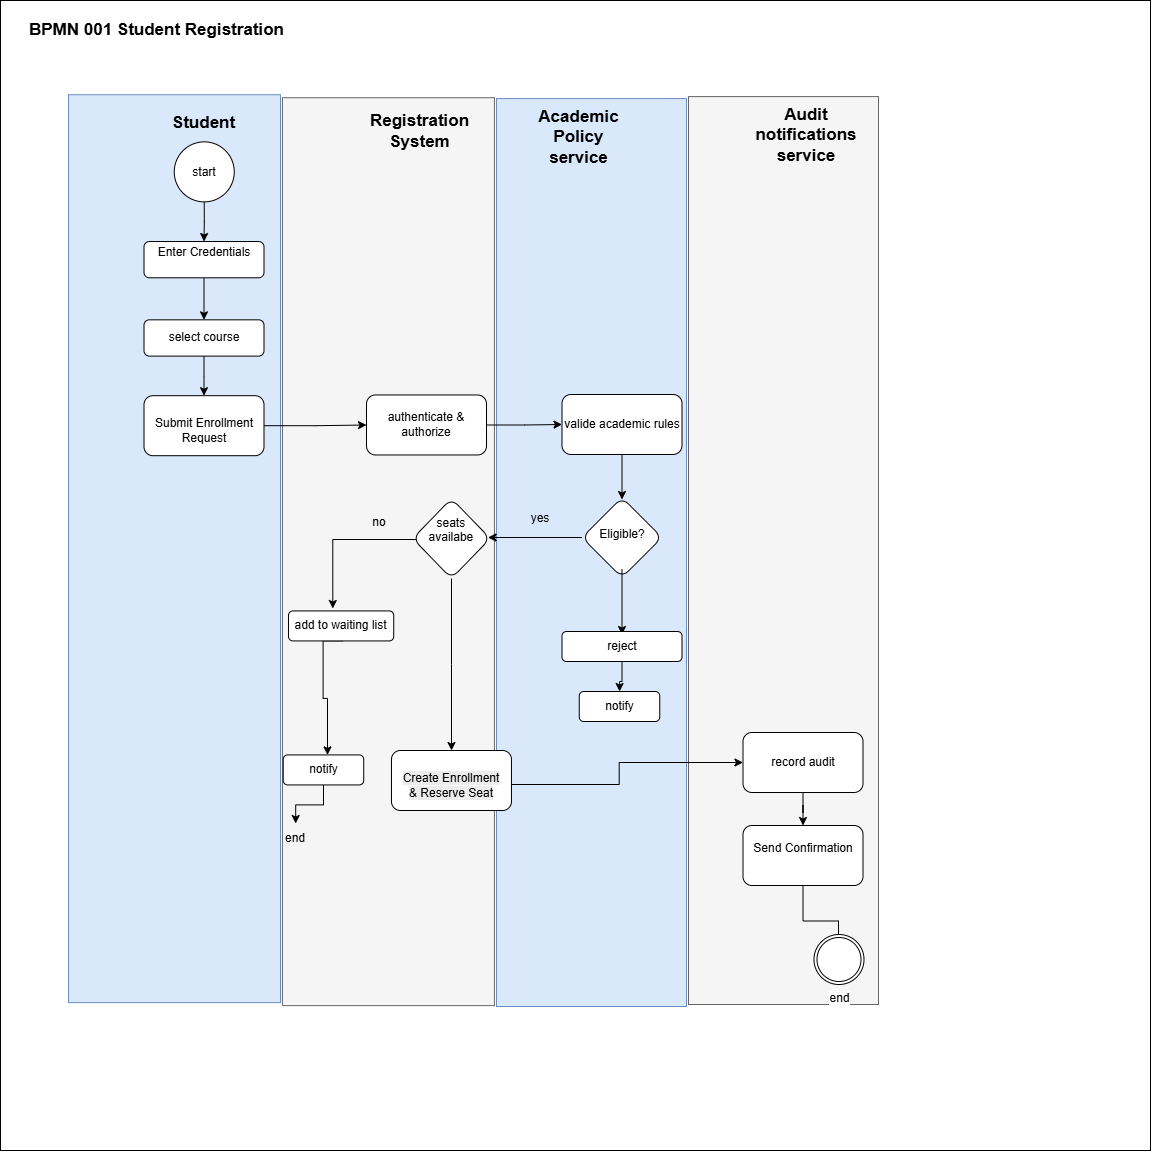

The diagram above was exported from draw.io. Its source (the exported page's mxGraphModel, read from the mxfile embedded in the PNG):
<mxGraphModel dx="1030" dy="1662" grid="1" gridSize="10" guides="1" tooltips="1" connect="1" arrows="1" fold="1" page="1" pageScale="1" pageWidth="850" pageHeight="1100" math="0" shadow="0">
  <root>
    <mxCell id="0" />
    <mxCell id="1" parent="0" />
    <mxCell id="6_qaw5ZCNdzynglZaqlM-86" parent="1" style="rounded=0;whiteSpace=wrap;html=1;fillColor=#dae8fc;strokeColor=#6c8ebf;movable=1;resizable=1;rotatable=1;deletable=1;editable=1;locked=0;connectable=1;" value="" vertex="1">
      <mxGeometry height="466.77" width="190" x="582.9300000000001" y="43.23" as="geometry" />
    </mxCell>
    <mxCell id="6_qaw5ZCNdzynglZaqlM-81" parent="1" style="whiteSpace=wrap;html=1;aspect=fixed;movable=1;resizable=1;rotatable=1;deletable=1;editable=1;locked=0;connectable=1;" value="" vertex="1">
      <mxGeometry height="1150" width="1150" y="-53" as="geometry" />
    </mxCell>
    <mxCell id="6_qaw5ZCNdzynglZaqlM-88" parent="1" style="rounded=0;whiteSpace=wrap;html=1;fillColor=#dae8fc;strokeColor=#6c8ebf;movable=1;resizable=1;rotatable=1;deletable=1;editable=1;locked=0;connectable=1;" value="" vertex="1">
      <mxGeometry height="907.91" width="190" x="496" y="45.09" as="geometry" />
    </mxCell>
    <mxCell id="6_qaw5ZCNdzynglZaqlM-87" parent="1" style="rounded=0;whiteSpace=wrap;html=1;fillColor=#f5f5f5;strokeColor=#666666;movable=1;resizable=1;rotatable=1;deletable=1;editable=1;locked=0;connectable=1;fontColor=#333333;" value="" vertex="1">
      <mxGeometry height="907.91" width="190" x="688" y="43.09" as="geometry" />
    </mxCell>
    <mxCell id="6_qaw5ZCNdzynglZaqlM-85" parent="1" style="rounded=0;whiteSpace=wrap;html=1;fillColor=#f5f5f5;strokeColor=#666666;movable=1;resizable=1;rotatable=1;deletable=1;editable=1;locked=0;connectable=1;fontColor=#333333;" value="" vertex="1">
      <mxGeometry height="907.91" width="212" x="281.93" y="44.23" as="geometry" />
    </mxCell>
    <mxCell id="6_qaw5ZCNdzynglZaqlM-84" parent="1" style="rounded=0;whiteSpace=wrap;html=1;fillColor=#dae8fc;strokeColor=#6c8ebf;movable=1;resizable=1;rotatable=1;deletable=1;editable=1;locked=0;connectable=1;" value="" vertex="1">
      <mxGeometry height="907.91" width="212" x="68" y="41.23" as="geometry" />
    </mxCell>
    <mxCell id="6_qaw5ZCNdzynglZaqlM-21" edge="1" parent="1" source="6_qaw5ZCNdzynglZaqlM-18" style="edgeStyle=orthogonalEdgeStyle;rounded=0;orthogonalLoop=1;jettySize=auto;html=1;" target="6_qaw5ZCNdzynglZaqlM-20" value="">
      <mxGeometry relative="1" as="geometry" />
    </mxCell>
    <mxCell id="6_qaw5ZCNdzynglZaqlM-33" edge="1" parent="1" source="6_qaw5ZCNdzynglZaqlM-30" style="edgeStyle=orthogonalEdgeStyle;rounded=0;orthogonalLoop=1;jettySize=auto;html=1;" target="6_qaw5ZCNdzynglZaqlM-32" value="">
      <mxGeometry relative="1" as="geometry" />
    </mxCell>
    <mxCell id="6_qaw5ZCNdzynglZaqlM-30" parent="1" style="whiteSpace=wrap;html=1;rounded=1;" value="record audit" vertex="1">
      <mxGeometry height="60" width="120" x="742.5" y="679" as="geometry" />
    </mxCell>
    <mxCell id="6_qaw5ZCNdzynglZaqlM-39" edge="1" parent="1" source="6_qaw5ZCNdzynglZaqlM-32" style="edgeStyle=orthogonalEdgeStyle;rounded=0;orthogonalLoop=1;jettySize=auto;html=1;" value="">
      <mxGeometry relative="1" as="geometry">
        <mxPoint x="838" y="903" as="targetPoint" />
      </mxGeometry>
    </mxCell>
    <mxCell id="6_qaw5ZCNdzynglZaqlM-32" parent="1" style="whiteSpace=wrap;html=1;rounded=1;" value="&#10;Send Confirmation&#10;&#10;" vertex="1">
      <mxGeometry height="60" width="120" x="742.5" y="772" as="geometry" />
    </mxCell>
    <mxCell id="6_qaw5ZCNdzynglZaqlM-6" parent="1" style="text;html=1;whiteSpace=wrap;strokeColor=none;fillColor=none;align=center;verticalAlign=middle;rounded=0;" value="&lt;b&gt;&lt;font style=&quot;font-size: 17px;&quot;&gt;Student&lt;/font&gt;&lt;/b&gt;" vertex="1">
      <mxGeometry height="36.27906976744186" width="80.5" x="163.25" y="52.093023255813954" as="geometry" />
    </mxCell>
    <mxCell id="6_qaw5ZCNdzynglZaqlM-17" edge="1" parent="1" source="6_qaw5ZCNdzynglZaqlM-12" style="edgeStyle=orthogonalEdgeStyle;rounded=0;orthogonalLoop=1;jettySize=auto;html=1;" target="6_qaw5ZCNdzynglZaqlM-16" value="">
      <mxGeometry relative="1" as="geometry" />
    </mxCell>
    <mxCell id="6_qaw5ZCNdzynglZaqlM-12" parent="1" style="rounded=1;whiteSpace=wrap;html=1;" value="&#10;Enter Credentials&#10;&#10;" vertex="1">
      <mxGeometry height="36.28" width="120" x="143.5" y="188.02" as="geometry" />
    </mxCell>
    <mxCell id="6_qaw5ZCNdzynglZaqlM-15" edge="1" parent="1" source="6_qaw5ZCNdzynglZaqlM-13" style="edgeStyle=orthogonalEdgeStyle;rounded=0;orthogonalLoop=1;jettySize=auto;html=1;" target="6_qaw5ZCNdzynglZaqlM-12" value="">
      <mxGeometry relative="1" as="geometry" />
    </mxCell>
    <mxCell id="6_qaw5ZCNdzynglZaqlM-13" parent="1" style="ellipse;whiteSpace=wrap;html=1;shapeInside=1;aspect=fixed;" value="start" vertex="1">
      <mxGeometry height="60" width="60" x="173.75" y="88.37" as="geometry" />
    </mxCell>
    <mxCell id="6_qaw5ZCNdzynglZaqlM-19" edge="1" parent="1" source="6_qaw5ZCNdzynglZaqlM-16" style="edgeStyle=orthogonalEdgeStyle;rounded=0;orthogonalLoop=1;jettySize=auto;html=1;" target="6_qaw5ZCNdzynglZaqlM-18" value="">
      <mxGeometry relative="1" as="geometry" />
    </mxCell>
    <mxCell id="6_qaw5ZCNdzynglZaqlM-16" parent="1" style="rounded=1;whiteSpace=wrap;html=1;" value="select course" vertex="1">
      <mxGeometry height="36.28" width="120" x="143.5" y="266.33" as="geometry" />
    </mxCell>
    <mxCell id="6_qaw5ZCNdzynglZaqlM-18" parent="1" style="rounded=1;whiteSpace=wrap;html=1;labelPosition=center;verticalLabelPosition=middle;align=center;verticalAlign=top;" value="&#10;Submit Enrollment Request&#10;&#10;&#10;" vertex="1">
      <mxGeometry height="60" width="120" x="143.5" y="342.19" as="geometry" />
    </mxCell>
    <mxCell id="6_qaw5ZCNdzynglZaqlM-7" parent="1" style="text;html=1;whiteSpace=wrap;strokeColor=none;fillColor=none;align=center;verticalAlign=middle;rounded=0;labelBackgroundColor=none;" value="&lt;b&gt;&lt;font style=&quot;font-size: 17px;&quot;&gt;Registration System&lt;/font&gt;&lt;/b&gt;" vertex="1">
      <mxGeometry height="69.76744186046511" width="80.5" x="378.93333333333334" y="43.23255813953489" as="geometry" />
    </mxCell>
    <mxCell id="6_qaw5ZCNdzynglZaqlM-42" edge="1" parent="1" source="6_qaw5ZCNdzynglZaqlM-20" style="edgeStyle=orthogonalEdgeStyle;rounded=0;orthogonalLoop=1;jettySize=auto;html=1;" target="6_qaw5ZCNdzynglZaqlM-26" value="">
      <mxGeometry relative="1" as="geometry" />
    </mxCell>
    <mxCell id="6_qaw5ZCNdzynglZaqlM-20" parent="1" style="whiteSpace=wrap;html=1;rounded=1;" value="authenticate &amp;amp; authorize" vertex="1">
      <mxGeometry height="60" width="120" x="366" y="341.47" as="geometry" />
    </mxCell>
    <mxCell id="6_qaw5ZCNdzynglZaqlM-9" parent="1" style="text;html=1;whiteSpace=wrap;strokeColor=none;fillColor=none;align=center;verticalAlign=middle;rounded=0;" value="&lt;b&gt;&lt;font style=&quot;font-size: 17px;&quot;&gt;Audit notifications service&lt;/font&gt;&lt;/b&gt;" vertex="1">
      <mxGeometry height="69.06976744186046" width="77.5" x="767.2083333333334" y="47.25581395348837" as="geometry" />
    </mxCell>
    <mxCell id="6_qaw5ZCNdzynglZaqlM-8" parent="1" style="text;html=1;whiteSpace=wrap;strokeColor=none;fillColor=none;align=center;verticalAlign=middle;rounded=0;" value="&lt;b&gt;&lt;font style=&quot;font-size: 17px;&quot;&gt;Academic Policy service&lt;/font&gt;&lt;/b&gt;" vertex="1">
      <mxGeometry height="69.76744186046513" width="80.50000000000001" x="538.25" y="49.162790697674424" as="geometry" />
    </mxCell>
    <mxCell id="6_qaw5ZCNdzynglZaqlM-50" edge="1" parent="1" style="edgeStyle=orthogonalEdgeStyle;rounded=0;orthogonalLoop=1;jettySize=auto;html=1;" value="">
      <mxGeometry relative="1" as="geometry">
        <mxPoint x="621.5" y="387" as="sourcePoint" />
        <mxPoint x="621.5" y="446" as="targetPoint" />
      </mxGeometry>
    </mxCell>
    <mxCell id="6_qaw5ZCNdzynglZaqlM-26" parent="1" style="whiteSpace=wrap;html=1;rounded=1;" value="valide academic rules" vertex="1">
      <mxGeometry height="60" width="120" x="561.5" y="341" as="geometry" />
    </mxCell>
    <mxCell id="6_qaw5ZCNdzynglZaqlM-60" edge="1" parent="1" source="6_qaw5ZCNdzynglZaqlM-28" style="edgeStyle=orthogonalEdgeStyle;rounded=0;orthogonalLoop=1;jettySize=auto;html=1;" value="">
      <mxGeometry relative="1" as="geometry">
        <mxPoint x="487.5000000000002" y="484" as="targetPoint" />
      </mxGeometry>
    </mxCell>
    <mxCell id="6_qaw5ZCNdzynglZaqlM-28" parent="1" style="rhombus;whiteSpace=wrap;html=1;shapeInside=1;rounded=1;" value="Eligible?" vertex="1">
      <mxGeometry height="80" width="80" x="581.5" y="444" as="geometry" />
    </mxCell>
    <mxCell id="6_qaw5ZCNdzynglZaqlM-78" edge="1" parent="1" style="edgeStyle=orthogonalEdgeStyle;rounded=0;orthogonalLoop=1;jettySize=auto;html=1;" value="">
      <mxGeometry relative="1" as="geometry">
        <mxPoint x="621.5" y="516" as="sourcePoint" />
        <mxPoint x="621.5" y="581" as="targetPoint" />
      </mxGeometry>
    </mxCell>
    <mxCell id="6_qaw5ZCNdzynglZaqlM-66" edge="1" parent="1" style="edgeStyle=orthogonalEdgeStyle;rounded=0;orthogonalLoop=1;jettySize=auto;html=1;" value="">
      <mxGeometry relative="1" as="geometry">
        <mxPoint x="421.22" y="486" as="sourcePoint" />
        <mxPoint x="332.29999999999995" y="555" as="targetPoint" />
      </mxGeometry>
    </mxCell>
    <mxCell id="6_qaw5ZCNdzynglZaqlM-94" edge="1" parent="1" source="6_qaw5ZCNdzynglZaqlM-61" style="edgeStyle=orthogonalEdgeStyle;rounded=0;orthogonalLoop=1;jettySize=auto;html=1;" target="6_qaw5ZCNdzynglZaqlM-93" value="">
      <mxGeometry relative="1" as="geometry" />
    </mxCell>
    <mxCell id="6_qaw5ZCNdzynglZaqlM-61" parent="1" style="rhombus;whiteSpace=wrap;html=1;shapeInside=1;rounded=1;verticalAlign=top;fontStyle=0" value="seats availabe" vertex="1">
      <mxGeometry height="80" width="77.5" x="412.22" y="445" as="geometry" />
    </mxCell>
    <mxCell id="6_qaw5ZCNdzynglZaqlM-69" edge="1" parent="1" style="edgeStyle=orthogonalEdgeStyle;rounded=0;orthogonalLoop=1;jettySize=auto;html=1;" target="6_qaw5ZCNdzynglZaqlM-30" value="">
      <mxGeometry relative="1" as="geometry">
        <mxPoint x="493.93000000000006" y="731" as="sourcePoint" />
      </mxGeometry>
    </mxCell>
    <mxCell id="6_qaw5ZCNdzynglZaqlM-73" edge="1" parent="1" style="edgeStyle=orthogonalEdgeStyle;rounded=0;orthogonalLoop=1;jettySize=auto;html=1;" value="">
      <mxGeometry relative="1" as="geometry">
        <mxPoint x="342.5999999999999" y="587.4200000000001" as="sourcePoint" />
        <mxPoint x="327" y="701.4200000000001" as="targetPoint" />
      </mxGeometry>
    </mxCell>
    <mxCell id="6_qaw5ZCNdzynglZaqlM-70" parent="1" style="whiteSpace=wrap;html=1;rounded=1;" value="add to waiting list" vertex="1">
      <mxGeometry height="30" width="105.22" x="288" y="557.42" as="geometry" />
    </mxCell>
    <mxCell id="6_qaw5ZCNdzynglZaqlM-76" edge="1" parent="1" source="6_qaw5ZCNdzynglZaqlM-72" style="edgeStyle=orthogonalEdgeStyle;rounded=0;orthogonalLoop=1;jettySize=auto;html=1;" target="6_qaw5ZCNdzynglZaqlM-75" value="">
      <mxGeometry relative="1" as="geometry" />
    </mxCell>
    <mxCell id="6_qaw5ZCNdzynglZaqlM-72" parent="1" style="whiteSpace=wrap;html=1;rounded=1;" value="notify" vertex="1">
      <mxGeometry height="30" width="80.5" x="282.72" y="701.42" as="geometry" />
    </mxCell>
    <mxCell id="6_qaw5ZCNdzynglZaqlM-74" parent="1" style="points=[[0.145,0.145,0],[0.5,0,0],[0.855,0.145,0],[1,0.5,0],[0.855,0.855,0],[0.5,1,0],[0.145,0.855,0],[0,0.5,0]];shape=mxgraph.bpmn.event;html=1;verticalLabelPosition=bottom;labelBackgroundColor=#ffffff;verticalAlign=top;align=center;perimeter=ellipsePerimeter;outlineConnect=0;aspect=fixed;outline=throwing;symbol=general;" value="end" vertex="1">
      <mxGeometry height="50" width="50" x="813.5" y="881" as="geometry" />
    </mxCell>
    <mxCell id="6_qaw5ZCNdzynglZaqlM-75" parent="1" style="text;html=1;whiteSpace=wrap;strokeColor=none;fillColor=none;align=center;verticalAlign=middle;rounded=0;" value="end" vertex="1">
      <mxGeometry height="30" width="60" x="265.22" y="770" as="geometry" />
    </mxCell>
    <mxCell id="6_qaw5ZCNdzynglZaqlM-92" edge="1" parent="1" source="6_qaw5ZCNdzynglZaqlM-77" style="edgeStyle=orthogonalEdgeStyle;rounded=0;orthogonalLoop=1;jettySize=auto;html=1;" target="6_qaw5ZCNdzynglZaqlM-91" value="">
      <mxGeometry relative="1" as="geometry" />
    </mxCell>
    <mxCell id="6_qaw5ZCNdzynglZaqlM-77" parent="1" style="whiteSpace=wrap;html=1;rounded=1;" value="reject" vertex="1">
      <mxGeometry height="30" width="120" x="561.5" y="578" as="geometry" />
    </mxCell>
    <mxCell id="6_qaw5ZCNdzynglZaqlM-82" parent="1" style="text;html=1;whiteSpace=wrap;strokeColor=none;fillColor=none;align=center;verticalAlign=middle;rounded=0;fontStyle=1;fontSize=17;" value="BPMN 001 Student Registration" vertex="1">
      <mxGeometry height="30" width="312.97" y="-37.769999999999996" as="geometry" />
    </mxCell>
    <mxCell id="6_qaw5ZCNdzynglZaqlM-89" parent="1" style="text;html=1;whiteSpace=wrap;strokeColor=none;fillColor=none;align=center;verticalAlign=middle;rounded=0;" value="yes" vertex="1">
      <mxGeometry height="30" width="60" x="510" y="450" as="geometry" />
    </mxCell>
    <mxCell id="6_qaw5ZCNdzynglZaqlM-90" parent="1" style="text;html=1;whiteSpace=wrap;strokeColor=none;fillColor=none;align=center;verticalAlign=middle;rounded=0;" value="no" vertex="1">
      <mxGeometry height="30" width="60" x="349" y="454" as="geometry" />
    </mxCell>
    <mxCell id="6_qaw5ZCNdzynglZaqlM-91" parent="1" style="whiteSpace=wrap;html=1;rounded=1;" value="notify" vertex="1">
      <mxGeometry height="30" width="80.5" x="578.75" y="638" as="geometry" />
    </mxCell>
    <mxCell id="6_qaw5ZCNdzynglZaqlM-93" parent="1" style="whiteSpace=wrap;html=1;verticalAlign=top;rounded=1;fontStyle=0;" value="&#10;&lt;span style=&quot;color: rgb(0, 0, 0); font-family: Helvetica; font-size: 12px; font-style: normal; font-variant-ligatures: normal; font-variant-caps: normal; font-weight: 400; letter-spacing: normal; orphans: 2; text-align: center; text-indent: 0px; text-transform: none; widows: 2; word-spacing: 0px; -webkit-text-stroke-width: 0px; white-space: normal; background-color: rgb(236, 236, 236); text-decoration-thickness: initial; text-decoration-style: initial; text-decoration-color: initial; display: inline !important; float: none;&quot;&gt;Create Enrollment&lt;/span&gt;&lt;br style=&quot;forced-color-adjust: none; color: rgb(0, 0, 0); font-family: Helvetica; font-size: 12px; font-style: normal; font-variant-ligatures: normal; font-variant-caps: normal; font-weight: 400; letter-spacing: normal; orphans: 2; text-align: center; text-indent: 0px; text-transform: none; widows: 2; word-spacing: 0px; -webkit-text-stroke-width: 0px; white-space: normal; background-color: rgb(236, 236, 236); text-decoration-thickness: initial; text-decoration-style: initial; text-decoration-color: initial;&quot;&gt;&lt;span style=&quot;color: rgb(0, 0, 0); font-family: Helvetica; font-size: 12px; font-style: normal; font-variant-ligatures: normal; font-variant-caps: normal; font-weight: 400; letter-spacing: normal; orphans: 2; text-align: center; text-indent: 0px; text-transform: none; widows: 2; word-spacing: 0px; -webkit-text-stroke-width: 0px; white-space: normal; background-color: rgb(236, 236, 236); text-decoration-thickness: initial; text-decoration-style: initial; text-decoration-color: initial; display: inline !important; float: none;&quot;&gt;&amp;amp; Reserve Seat&lt;/span&gt;&#10;&#10;" vertex="1">
      <mxGeometry height="60" width="120" x="390.97" y="697" as="geometry" />
    </mxCell>
  </root>
</mxGraphModel>